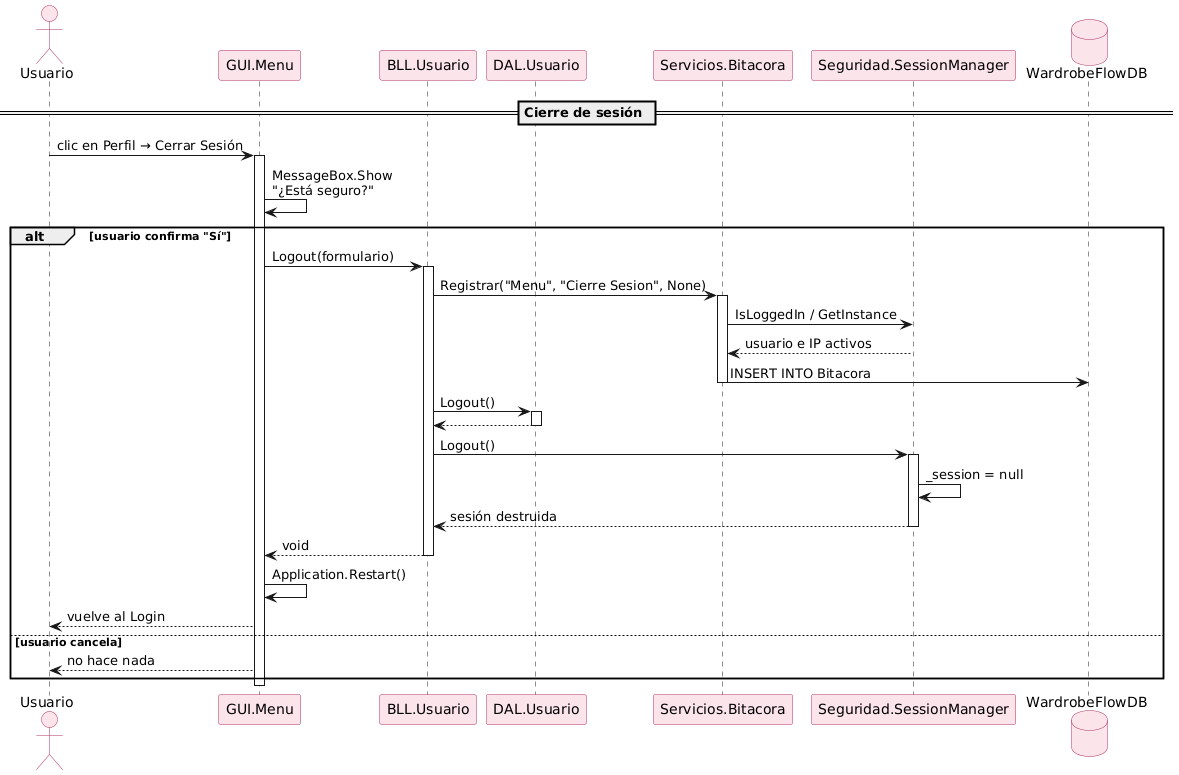

The diagram above was rendered by PlantUML. Its source (embedded in the PNG):
@startuml
skinparam participant {
    BackgroundColor #FCE4EB
    BorderColor #B03060
}

skinparam actor {
    BackgroundColor #FCE4EB
    BorderColor #B03060
}

skinparam database {
    BackgroundColor #FCE4EB
    BorderColor #B03060
}

actor "Usuario" as Actor
participant "GUI.Menu" as MENU
participant "BLL.Usuario" as BLL
participant "DAL.Usuario" as DAL
participant "Servicios.Bitacora" as SRV
participant "Seguridad.SessionManager" as SM
database "WardrobeFlowDB" as DB

== Cierre de sesión ==

Actor -> MENU : clic en Perfil → Cerrar Sesión
activate MENU

MENU -> MENU : MessageBox.Show\n"¿Está seguro?"

alt usuario confirma "Sí"

    MENU -> BLL : Logout(formulario)
    activate BLL

    BLL -> SRV : Registrar("Menu", "Cierre Sesion", None)
    activate SRV
    SRV -> SM : IsLoggedIn / GetInstance
    SM --> SRV : usuario e IP activos
    SRV -> DB : INSERT INTO Bitacora
    deactivate SRV

    BLL -> DAL : Logout()
    activate DAL
    DAL --> BLL
    deactivate DAL

    BLL -> SM : Logout()
    activate SM
    SM -> SM : _session = null
    SM --> BLL : sesión destruida
    deactivate SM

    BLL --> MENU : void
    deactivate BLL

    MENU -> MENU : Application.Restart()
    MENU --> Actor : vuelve al Login

else usuario cancela

    MENU --> Actor : no hace nada
end

deactivate MENU
@enduml